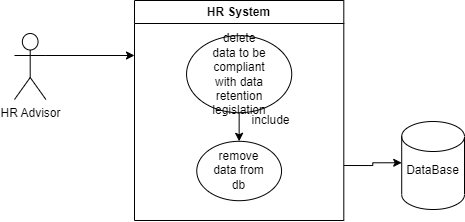

The diagram above was exported from draw.io. Its source (the exported page's mxGraphModel, read from the mxfile embedded in the PNG):
<mxGraphModel dx="719" dy="312" grid="1" gridSize="10" guides="1" tooltips="1" connect="1" arrows="1" fold="1" page="1" pageScale="1" pageWidth="827" pageHeight="1169" math="0" shadow="0">
  <root>
    <mxCell id="0" />
    <mxCell id="1" parent="0" />
    <mxCell id="Gn_83U2Jlv6iLRN3Dula-18" value="" style="group" vertex="1" connectable="0" parent="1">
      <mxGeometry x="60" y="20" width="450" height="220" as="geometry" />
    </mxCell>
    <mxCell id="Gn_83U2Jlv6iLRN3Dula-1" value="HR Advisor&lt;br&gt;" style="shape=umlActor;verticalLabelPosition=bottom;verticalAlign=top;html=1;outlineConnect=0;" vertex="1" parent="Gn_83U2Jlv6iLRN3Dula-18">
      <mxGeometry y="33" width="31.395348837209305" height="66" as="geometry" />
    </mxCell>
    <mxCell id="Gn_83U2Jlv6iLRN3Dula-2" value="HR System&lt;br&gt;" style="swimlane;whiteSpace=wrap;html=1;" vertex="1" parent="Gn_83U2Jlv6iLRN3Dula-18">
      <mxGeometry x="119.99604651162792" width="209.30232558139537" height="220.00000000000003" as="geometry" />
    </mxCell>
    <mxCell id="Gn_83U2Jlv6iLRN3Dula-14" style="edgeStyle=orthogonalEdgeStyle;rounded=0;orthogonalLoop=1;jettySize=auto;html=1;exitX=0.5;exitY=1;exitDx=0;exitDy=0;entryX=0.5;entryY=0;entryDx=0;entryDy=0;" edge="1" parent="Gn_83U2Jlv6iLRN3Dula-2" source="Gn_83U2Jlv6iLRN3Dula-7" target="Gn_83U2Jlv6iLRN3Dula-9">
      <mxGeometry relative="1" as="geometry" />
    </mxCell>
    <mxCell id="Gn_83U2Jlv6iLRN3Dula-7" value="" style="ellipse;whiteSpace=wrap;html=1;" vertex="1" parent="Gn_83U2Jlv6iLRN3Dula-2">
      <mxGeometry x="52.0639534883721" y="35.2" width="105.17441860465117" height="77" as="geometry" />
    </mxCell>
    <mxCell id="Gn_83U2Jlv6iLRN3Dula-9" value="" style="ellipse;whiteSpace=wrap;html=1;" vertex="1" parent="Gn_83U2Jlv6iLRN3Dula-2">
      <mxGeometry x="62.26744186046512" y="140.8" width="84.76744186046513" height="59.400000000000006" as="geometry" />
    </mxCell>
    <mxCell id="Gn_83U2Jlv6iLRN3Dula-15" value="include&lt;br&gt;" style="text;html=1;strokeColor=none;fillColor=none;align=center;verticalAlign=middle;whiteSpace=wrap;rounded=0;" vertex="1" parent="Gn_83U2Jlv6iLRN3Dula-2">
      <mxGeometry x="104.65116279069768" y="103.4" width="62.79069767441861" height="33" as="geometry" />
    </mxCell>
    <mxCell id="Gn_83U2Jlv6iLRN3Dula-17" value="remove data from db" style="text;html=1;strokeColor=none;fillColor=none;align=center;verticalAlign=middle;whiteSpace=wrap;rounded=0;" vertex="1" parent="Gn_83U2Jlv6iLRN3Dula-2">
      <mxGeometry x="73.25581395348837" y="154" width="62.79069767441861" height="33" as="geometry" />
    </mxCell>
    <mxCell id="Gn_83U2Jlv6iLRN3Dula-19" value="delete data to be compliant with data retention legislation" style="text;html=1;strokeColor=none;fillColor=none;align=center;verticalAlign=middle;whiteSpace=wrap;rounded=0;" vertex="1" parent="Gn_83U2Jlv6iLRN3Dula-2">
      <mxGeometry x="74.65395348837207" y="63.7" width="60" height="20" as="geometry" />
    </mxCell>
    <mxCell id="Gn_83U2Jlv6iLRN3Dula-4" style="edgeStyle=orthogonalEdgeStyle;rounded=0;orthogonalLoop=1;jettySize=auto;html=1;exitX=1;exitY=0.3333333333333333;exitDx=0;exitDy=0;exitPerimeter=0;entryX=0;entryY=0.25;entryDx=0;entryDy=0;" edge="1" parent="Gn_83U2Jlv6iLRN3Dula-18" source="Gn_83U2Jlv6iLRN3Dula-1" target="Gn_83U2Jlv6iLRN3Dula-2">
      <mxGeometry relative="1" as="geometry" />
    </mxCell>
    <mxCell id="Gn_83U2Jlv6iLRN3Dula-5" value="" style="shape=cylinder3;whiteSpace=wrap;html=1;boundedLbl=1;backgroundOutline=1;size=15;" vertex="1" parent="Gn_83U2Jlv6iLRN3Dula-18">
      <mxGeometry x="387.2093023255814" y="121.00000000000001" width="62.79069767441861" height="88" as="geometry" />
    </mxCell>
    <mxCell id="Gn_83U2Jlv6iLRN3Dula-6" value="DataBase&lt;br&gt;" style="text;html=1;strokeColor=none;fillColor=none;align=center;verticalAlign=middle;whiteSpace=wrap;rounded=0;" vertex="1" parent="Gn_83U2Jlv6iLRN3Dula-18">
      <mxGeometry x="387.2093023255814" y="154" width="62.79069767441861" height="33" as="geometry" />
    </mxCell>
    <mxCell id="Gn_83U2Jlv6iLRN3Dula-11" style="edgeStyle=orthogonalEdgeStyle;rounded=0;orthogonalLoop=1;jettySize=auto;html=1;exitX=1;exitY=0.75;exitDx=0;exitDy=0;entryX=0;entryY=0.25;entryDx=0;entryDy=0;" edge="1" parent="Gn_83U2Jlv6iLRN3Dula-18" source="Gn_83U2Jlv6iLRN3Dula-2" target="Gn_83U2Jlv6iLRN3Dula-6">
      <mxGeometry relative="1" as="geometry" />
    </mxCell>
  </root>
</mxGraphModel>